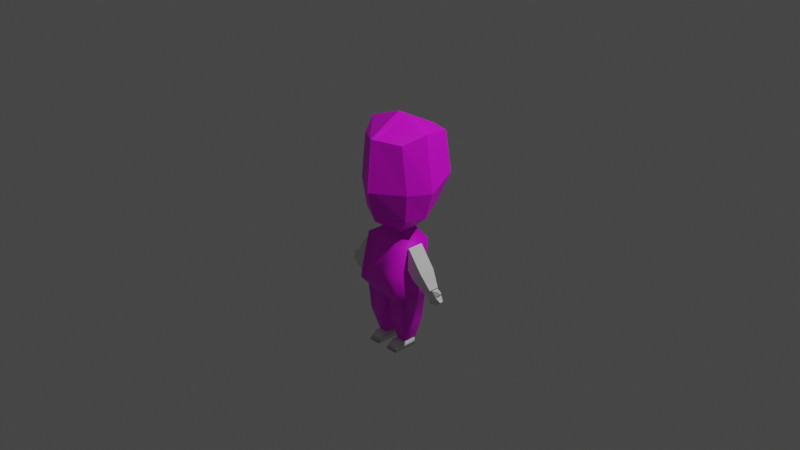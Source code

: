 # Source: Re_ChibiSpeedModel_AttemptUnwrap.blend  (saved by Blender 2.80.75; exported with 4.5.12 LTS)
import bpy
from mathutils import Matrix  # noqa: F401  (used for matrix-valued properties, if any)

bpy.ops.wm.read_factory_settings(use_empty=True)
scene = bpy.context.scene
scene.name = 'Scene'

# ---- collections
col_collection = bpy.data.collections.new('Collection'); scene.collection.children.link(col_collection)

# ---- images (referenced by path relative to the original .blend; pixels are not part of the script)
import os
ASSET_DIR = os.environ.get("B2B_ASSET_DIR", "")  # directory of the original .blend (textures are referenced by path, not embedded)
HERE = os.path.dirname(os.path.abspath(__file__))  # packed textures are extracted next to this script under _unpacked/

def load_image(name, relpath, width, height, colorspace="sRGB"):
    """Load a texture the original file referenced (path relative to the .blend, or extracted next to this script)."""
    p = next((c for c in (os.path.join(HERE, relpath), os.path.join(ASSET_DIR, relpath)) if relpath and os.path.exists(c)), "")
    if p:
        img = bpy.data.images.load(p, check_existing=True)
        img.name = name
    else:  # same state as the original file: an image datablock whose file is absent (Cycles renders it pink)
        img = bpy.data.images.new(name, width, height)
        img.source = "FILE"
        img.filepath = "//" + (relpath or name)
    img.colorspace_settings.name = colorspace
    return img
img_image_texutre = load_image('Image_Texutre', 'Textures/Image_Texutre_UV.png', 1024, 1024, 'sRGB')

# ---- materials (node trees are filled in below, after node groups)
mat_material_001 = bpy.data.materials.new('Material.001')
mat_material_001.use_transparent_shadow = False

# ---- material node trees
mat_material_001.use_nodes = True; mat_material_001.node_tree.nodes.clear()
_N = mat_material_001.node_tree.nodes; _L = mat_material_001.node_tree.links
n0 = _N.new('ShaderNodeOutputMaterial'); n0.name = 'Material Output'; n0.location = (300, 300)
n1 = _N.new('ShaderNodeBsdfPrincipled'); n1.name = 'Principled BSDF'; n1.location = (10, 300)
n1.distribution = 'GGX'
n1.subsurface_method = 'BURLEY'
n1.inputs[3].default_value = 1.45
n1.inputs[27].default_value = (0.0, 0.0, 0.0, 1.0)
n1.inputs[28].default_value = 1.0
n2 = _N.new('ShaderNodeTexImage'); n2.name = 'Image Texture'; n2.location = (-276, 286)
n2.image = img_image_texutre
_L.new(n1.outputs[0], n0.inputs[0])
_L.new(n2.outputs[0], n1.inputs[0])
n0.is_active_output = True

# ---- world
world_world = bpy.data.worlds.new('World'); scene.world = world_world
world_world.use_nodes = True; world_world.node_tree.nodes.clear()
_N = world_world.node_tree.nodes; _L = world_world.node_tree.links
n0 = _N.new('ShaderNodeOutputWorld'); n0.name = 'World Output'; n0.location = (300, 300)
n1 = _N.new('ShaderNodeBackground'); n1.name = 'Background'; n1.location = (10, 300)
n1.inputs[0].default_value = (0.05088, 0.05088, 0.05088, 1.0)
_L.new(n1.outputs[0], n0.inputs[0])
n0.is_active_output = True
world_world.color = (0.05088, 0.05088, 0.05088)
world_world.use_sun_shadow = False
world_world.sun_shadow_jitter_overblur = 0.0

# ---- cameras
cam_camera = bpy.data.cameras.new('Camera')
cam_camera.clip_end = 100.0
cam_camera.ortho_scale = 7.314

# ---- lights
light_light = bpy.data.lights.new('Light', 'POINT')
light_light.transmission_factor = 0.0
light_light.energy = 1000.0
light_light.shadow_soft_size = 0.1
light_light.shadow_maximum_resolution = 0.006
light_light.use_absolute_resolution = True

# ---- meshes
me_cube_003 = bpy.data.meshes.new('Cube.003')
me_cube_003.from_pydata([(-0.7653, -0.4528, 2.529), (-0.7653, 1.078, 2.529), (1.807, -1.646, -1.365), (1.807, 1.385, -1.365), (1.742, 1.265, 1.953), (1.742, -0.9161, 1.953), (1.557, 1.246, -0.1396), (1.557, -1.653, -0.1396), (1.904, 0.869, -2.195), (1.904, -0.869, -2.195), (-0.01045, 1.385, -1.413), (-0.01045, -1.646, -1.413), (-0.02133, -0.9161, 1.953), (-0.02133, 1.265, 1.953), (0.001821, 1.246, -0.1444), (0.001821, -1.653, -0.1444), (-0.02047, 0.8077, -2.603), (-0.02047, -0.8077, -2.603), (0.3862, -1.646, -1.365), (0.3168, 1.265, 1.953), (0.3213, 1.246, -0.09605), (0.1976, -0.869, -2.656), (0.3862, 1.385, -1.365), (0.3168, -0.9161, 1.953), (0.3213, -1.653, -0.09605), (0.1976, 0.869, -2.656), (1.725, 0.7868, -4.064), (1.725, -0.7868, -4.064), (0.3005, -0.7868, -4.064), (0.3005, 0.7868, -4.064), (1.271, 0.628, -5.711), (1.271, -0.4273, -5.711), (0.5603, -0.4273, -5.711), (0.5603, 0.628, -5.711), (1.864, -0.962, 3.873), (1.731, -1.127, 9.209), (1.604, 2.226, 4.255), (1.605, 2.945, 9.175), (-0.01119, 2.683, 4.337), (-0.01119, 3.423, 9.129), (-0.01119, -1.943, 3.627), (-0.01119, -2.194, 9.47), (2.596, 0.1308, 3.978), (2.526, 0.2619, 9.827), (-0.01119, 0.2592, 10.77), (2.161, 2.91, 6.387), (2.161, -1.108, 5.875), (-0.01119, -2.559, 5.848), (-0.01119, 3.774, 6.473), (3.133, 0.2536, 5.926), (0.7653, -0.4528, 2.529), (0.1392, 1.078, 2.529), (-0.02133, -0.4528, 2.529), (0.1392, -0.4528, 2.529), (-0.02133, 1.078, 2.529), (-0.009955, 0.4428, 2.915), (0.276, 3.338, 9.137), (0.3222, -1.769, 3.67), (0.2758, 2.602, 4.322), (0.2985, -2.004, 9.423), (0.4397, 0.2597, 10.6), (0.3749, -2.301, 5.852), (0.3749, 3.62, 6.458), (0.06168, -0.4528, 2.529), (0.06168, 1.078, 2.529), (2.211, 0.9437, 4.086), (2.168, 1.303, 9.574), (-0.01119, 1.487, 10.13), (2.756, 1.284, 6.105), (0.7653, 1.078, 2.529), (0.3762, 1.454, 10.03), (0.1947, 1.385, -1.388), (0.1536, -0.9161, 1.953), (0.1671, -1.653, -0.1194), (0.09233, 0.8394, -2.63), (0.1947, -1.646, -1.388), (0.1536, 1.265, 1.953), (0.1671, 1.246, -0.1194), (0.09233, -0.8394, -2.63)], [(55, 54), (52, 55)], [(19, 51, 69, 4), (4, 69, 50, 5), (54, 1, 0, 52), (6, 4, 5, 7), (20, 19, 4, 6), (22, 20, 6, 3), (3, 6, 7, 2), (25, 8, 9, 21), (22, 3, 8, 25), (3, 2, 9, 8), (75, 73, 15, 11), (73, 72, 12, 15), (75, 11, 17, 78), (72, 63, 52, 12), (5, 50, 53, 23), (2, 18, 21, 9), (7, 5, 23, 24), (2, 7, 24, 18), (71, 22, 25, 74), (74, 25, 21, 78), (71, 77, 20, 22), (77, 76, 19, 20), (76, 64, 51, 19), (25, 8, 26, 29), (9, 21, 28, 27), (8, 9, 27, 26), (29, 26, 30, 33), (27, 28, 32, 31), (26, 27, 31, 30), (25, 29, 33, 32, 28, 21), (62, 56, 37, 45), (49, 43, 35, 46), (60, 44, 41, 59), (61, 59, 41, 47), (70, 67, 44, 60), (65, 42, 50, 69), (68, 66, 43, 49), (65, 68, 49, 42), (57, 61, 47, 40), (42, 49, 46, 34), (58, 62, 45, 36), (57, 40, 52, 63), (42, 34, 53, 50), (58, 36, 51, 64), (38, 58, 64, 54), (34, 57, 63, 53), (38, 48, 62, 58), (34, 46, 61, 57), (66, 70, 60, 43), (46, 35, 59, 61), (43, 60, 59, 35), (48, 39, 56, 62), (37, 56, 70, 66), (36, 45, 68, 65), (45, 37, 66, 68), (36, 65, 69, 51), (56, 39, 67, 70), (13, 54, 64, 76), (14, 13, 76, 77), (10, 14, 77, 71), (16, 74, 78, 17), (10, 71, 74, 16), (23, 53, 63, 72), (18, 75, 78, 21), (24, 23, 72, 73), (18, 24, 73, 75)])
me_cube_003.polygons.foreach_set('use_smooth', [1, 1, 1, 1, 1, 1, 1, 1, 1, 1, 1, 1, 1, 1, 1, 1, 1, 1, 1, 1, 1, 1, 1, 1, 1, 1, 1, 1, 1, 0, 0, 0, 0, 0, 0, 0, 0, 0, 0, 0, 0, 0, 0, 0, 0, 0, 0, 0, 0, 0, 0, 0, 0, 0, 0, 0, 0, 1, 1, 1, 1, 1, 1, 1, 1, 1])
_uv = me_cube_003.uv_layers.new(name='UVMap')
_uv.uv.foreach_set('vector', [0.9626, 0.244, 0.973, 0.2796, 0.9347, 0.2795, 0.8754, 0.2438, 0.9324, 0.4645, 0.8654, 0.4484, 0.8654, 0.3577, 0.9324, 0.3354, 0.6513, 0.5439, 0.6074, 0.5473, 0.6074, 0.4567, 0.6513, 0.4533, 0.8121, 0.7897, 0.8121, 0.9193, 0.7259, 0.9182, 0.6975, 0.7884, 0.9626, 0.1177, 0.9626, 0.244, 0.8754, 0.2438, 0.8869, 0.1148, 0.959, 0.0394, 0.9626, 0.1177, 0.8869, 0.1148, 0.872, 0.03921, 0.3653, 0.7171, 0.3828, 0.6419, 0.4972, 0.6352, 0.485, 0.7101, 0.1223, 0.8694, 0.1223, 0.9773, 0.01595, 0.9767, 0.01595, 0.8688, 0.515, 0.7783, 0.602, 0.7783, 0.609, 0.8294, 0.5046, 0.8579, 0.0321, 0.8068, 0.02558, 0.6863, 0.07777, 0.7221, 0.08151, 0.7912, 0.5605, 0.7151, 0.5623, 0.6371, 0.57, 0.639, 0.5701, 0.7171, 0.5623, 0.6371, 0.5343, 0.5112, 0.5425, 0.5116, 0.57, 0.639, 0.03084, 0.6103, 0.03286, 0.6007, 0.1075, 0.634, 0.1088, 0.6381, 0.5343, 0.5112, 0.5204, 0.477, 0.5243, 0.4772, 0.5425, 0.5116, 0.4599, 0.5077, 0.4875, 0.4755, 0.5168, 0.4769, 0.5266, 0.5108, 0.02558, 0.6863, 0.02896, 0.6194, 0.1101, 0.6419, 0.07777, 0.7221, 0.4972, 0.6352, 0.4599, 0.5077, 0.5266, 0.5108, 0.5551, 0.6353, 0.485, 0.7101, 0.4972, 0.6352, 0.5551, 0.6353, 0.5515, 0.7133, 0.5033, 0.7798, 0.515, 0.7783, 0.5046, 0.8579, 0.4982, 0.8563, 0.1206, 0.8632, 0.1223, 0.8694, 0.01595, 0.8688, 0.01789, 0.8626, 0.9707, 0.03798, 0.972, 0.1162, 0.9626, 0.1177, 0.959, 0.0394, 0.972, 0.1162, 0.9726, 0.244, 0.9626, 0.244, 0.9626, 0.1177, 0.9726, 0.244, 0.9778, 0.2796, 0.973, 0.2796, 0.9626, 0.244, 0.5046, 0.8579, 0.609, 0.8294, 0.5982, 0.9446, 0.511, 0.9446, 0.07777, 0.7221, 0.1101, 0.6419, 0.1961, 0.6506, 0.1927, 0.7178, 0.08151, 0.7912, 0.07777, 0.7221, 0.1927, 0.7178, 0.1961, 0.7803, 0.1513, 0.8529, 0.2385, 0.8529, 0.2111, 0.9545, 0.1676, 0.9545, 0.845, 0.8553, 0.8489, 0.7882, 0.9496, 0.8162, 0.9477, 0.8497, 0.8479, 0.9179, 0.845, 0.8553, 0.9477, 0.8497, 0.9496, 0.8916, 0.3506, 0.9715, 0.3556, 0.8846, 0.3654, 0.7818, 0.43, 0.7818, 0.452, 0.8846, 0.457, 0.9715, 0.8112, 0.3027, 0.8138, 0.468, 0.7317, 0.469, 0.7005, 0.2965, 0.296, 0.2635, 0.2912, 0.504, 0.1961, 0.4769, 0.1971, 0.2714, 0.4039, 0.1748, 0.3745, 0.1749, 0.3918, 0.05068, 0.4112, 0.06068, 0.06678, 0.2821, 0.09605, 0.4992, 0.07443, 0.504, 0.03861, 0.2844, 0.4118, 0.255, 0.3873, 0.2578, 0.3745, 0.1749, 0.4039, 0.1748, 0.7605, 0.6871, 0.7057, 0.6925, 0.7084, 0.5636, 0.7971, 0.5939, 0.6171, 0.2931, 0.5247, 0.2421, 0.5397, 0.1741, 0.6405, 0.2326, 0.632, 0.5807, 0.632, 0.7094, 0.6048, 0.7054, 0.6059, 0.581, 0.07209, 0.1451, 0.06678, 0.2821, 0.03861, 0.2844, 0.04941, 0.1444, 0.2545, 0.1462, 0.296, 0.2635, 0.1971, 0.2714, 0.177, 0.1485, 0.8174, 0.1713, 0.8112, 0.3027, 0.7005, 0.2965, 0.7355, 0.1658, 0.3168, 0.6975, 0.3168, 0.7209, 0.2341, 0.6876, 0.2364, 0.6831, 0.2545, 0.1462, 0.177, 0.1485, 0.1081, 0.06733, 0.1374, 0.06574, 0.8174, 0.1713, 0.7355, 0.1658, 0.8245, 0.06117, 0.8293, 0.06126, 0.8352, 0.1725, 0.8174, 0.1713, 0.8293, 0.06126, 0.8344, 0.06135, 0.3168, 0.5895, 0.3168, 0.6975, 0.2364, 0.6831, 0.2386, 0.6789, 0.8352, 0.1725, 0.8352, 0.304, 0.8112, 0.3027, 0.8174, 0.1713, 0.177, 0.1485, 0.1971, 0.2714, 0.06678, 0.2821, 0.07209, 0.1451, 0.5247, 0.2421, 0.4118, 0.255, 0.4039, 0.1748, 0.5397, 0.1741, 0.1971, 0.2714, 0.1961, 0.4769, 0.09605, 0.4992, 0.06678, 0.2821, 0.5397, 0.1741, 0.4039, 0.1748, 0.4112, 0.06068, 0.5007, 0.107, 0.8352, 0.304, 0.8316, 0.4678, 0.8138, 0.468, 0.8112, 0.3027, 0.5011, 0.3493, 0.4242, 0.3816, 0.4118, 0.255, 0.5247, 0.2421, 0.8468, 0.6787, 0.875, 0.7412, 0.7691, 0.7412, 0.7605, 0.6871, 0.5803, 0.3885, 0.5011, 0.3493, 0.5247, 0.2421, 0.6171, 0.2931, 0.8468, 0.6787, 0.7605, 0.6871, 0.7971, 0.5939, 0.8095, 0.5577, 0.4242, 0.3816, 0.4075, 0.3885, 0.3873, 0.2578, 0.4118, 0.255, 0.9833, 0.244, 0.9829, 0.2796, 0.9778, 0.2796, 0.9726, 0.244, 0.9821, 0.1147, 0.9833, 0.244, 0.9726, 0.244, 0.972, 0.1162, 0.9833, 0.03647, 0.9821, 0.1147, 0.972, 0.1162, 0.9707, 0.03798, 0.1188, 0.8565, 0.1206, 0.8632, 0.01789, 0.8626, 0.01996, 0.8559, 0.4907, 0.7813, 0.5033, 0.7798, 0.4982, 0.8563, 0.4913, 0.8546, 0.5266, 0.5108, 0.5168, 0.4769, 0.5204, 0.477, 0.5343, 0.5112, 0.02896, 0.6194, 0.03084, 0.6103, 0.1088, 0.6381, 0.1101, 0.6419, 0.5551, 0.6353, 0.5266, 0.5108, 0.5343, 0.5112, 0.5623, 0.6371, 0.5515, 0.7133, 0.5551, 0.6353, 0.5623, 0.6371, 0.5605, 0.7151])
me_cube_003.materials.append(mat_material_001)
me_cube_003.use_remesh_preserve_volume = False
me_cube_003.use_remesh_preserve_attributes = False
me_cube_003.use_mirror_vertex_groups = False
me_cube_003.update()
me_cube_004 = bpy.data.meshes.new('Cube.004')
me_cube_004.from_pydata([(-2.849, -1.828, -34.87), (-2.849, -0.516, -32.84), (-2.849, 2.296, -34.98), (-2.849, 2.296, -32.95), (-0.8489, -1.828, -34.87), (-0.8489, -0.516, -32.84), (-0.8489, 2.296, -34.98), (-0.8489, 2.296, -32.95)], [], [(0, 1, 3, 2), (2, 3, 7, 6), (6, 7, 5, 4), (4, 5, 1, 0), (2, 6, 4, 0), (7, 3, 1, 5)])
me_cube_004.polygons.foreach_set('use_smooth', [True] * 6)
_uv = me_cube_004.uv_layers.new(name='UVMap')
_uv.uv.foreach_set('vector', [0.375, 0.0, 0.625, 0.0, 0.625, 0.25, 0.375, 0.25, 0.375, 0.25, 0.625, 0.25, 0.625, 0.5, 0.375, 0.5, 0.375, 0.5, 0.625, 0.5, 0.625, 0.75, 0.375, 0.75, 0.375, 0.75, 0.625, 0.75, 0.625, 1.0, 0.375, 1.0, 0.125, 0.5, 0.375, 0.5, 0.375, 0.75, 0.125, 0.75, 0.625, 0.5, 0.875, 0.5, 0.875, 0.75, 0.625, 0.75])
me_cube_004.use_remesh_preserve_volume = False
me_cube_004.use_remesh_preserve_attributes = False
me_cube_004.use_mirror_vertex_groups = False
me_cube_004.update()
me_cube_005 = bpy.data.meshes.new('Cube.005')
me_cube_005.from_pydata([(2.896, -1.0, -4.175), (3.096, -1.0, -1.419), (2.896, 1.0, -4.175), (3.096, 1.0, -1.419), (3.733, -1.0, -5.157), (5.035, -1.0, -3.965), (3.733, 1.0, -5.157), (5.035, 1.0, -3.965), (5.352, -0.6249, -6.523), (6.165, -0.6249, -5.778), (5.352, 0.6249, -6.523), (6.165, 0.6249, -5.778)], [], [(0, 1, 3, 2), (2, 3, 7, 6), (5, 4, 8, 9), (4, 5, 1, 0), (2, 6, 4, 0), (7, 3, 1, 5), (10, 11, 9, 8), (4, 6, 10, 8), (7, 5, 9, 11), (6, 7, 11, 10)])
_uv = me_cube_005.uv_layers.new(name='UVMap')
_uv.uv.foreach_set('vector', [0.375, 0.0, 0.625, 0.0, 0.625, 0.25, 0.375, 0.25, 0.375, 0.25, 0.625, 0.25, 0.625, 0.5, 0.375, 0.5, 0.625, 0.75, 0.375, 0.75, 0.375, 0.75, 0.625, 0.75, 0.375, 0.75, 0.625, 0.75, 0.625, 1.0, 0.375, 1.0, 0.125, 0.5, 0.375, 0.5, 0.375, 0.75, 0.125, 0.75, 0.625, 0.5, 0.875, 0.5, 0.875, 0.75, 0.625, 0.75, 0.375, 0.5, 0.625, 0.5, 0.625, 0.75, 0.375, 0.75, 0.375, 0.75, 0.375, 0.5, 0.375, 0.5, 0.375, 0.75, 0.625, 0.5, 0.625, 0.75, 0.625, 0.75, 0.625, 0.5, 0.375, 0.5, 0.625, 0.5, 0.625, 0.5, 0.375, 0.5])
me_cube_005.use_remesh_preserve_volume = False
me_cube_005.use_remesh_preserve_attributes = False
me_cube_005.use_mirror_vertex_groups = False
me_cube_005.update()
me_cube_006 = bpy.data.meshes.new('Cube.006')
me_cube_006.from_pydata([(12.19, -0.4929, -10.21), (14.46, -1.0, -8.616), (12.19, 0.4929, -10.21), (14.46, 1.0, -8.616), (12.85, -0.4929, -10.68), (15.81, -1.0, -9.579), (12.85, 0.4929, -10.68), (15.81, 1.0, -9.579), (12.76, -1.0, -9.628), (13.33, -1.0, -9.291), (13.9, -1.0, -8.954), (13.9, 1.0, -8.954), (13.33, 1.0, -9.291), (12.76, 1.0, -9.628), (15.25, 1.0, -9.916), (14.68, 1.0, -10.25), (14.11, 1.0, -10.59), (15.25, -1.0, -9.916), (14.68, -1.0, -10.25), (14.11, -1.0, -10.59), (16.14, -0.2838, -8.613), (16.14, 0.2838, -8.613), (16.52, 0.2838, -8.886), (16.52, -0.2838, -8.886), (13.77, 0.5, -11.51), (13.49, 0.5, -11.68), (13.49, -0.5, -11.68), (13.77, -0.5, -11.51), (15.27, 0.5, -11.34), (14.99, 0.5, -11.51), (15.27, -0.5, -11.34), (14.99, -0.5, -11.51), (16.25, 0.5, -10.83), (15.97, 0.5, -11.0), (16.25, -0.5, -10.83), (15.97, -0.5, -11.0), (16.95, 0.5, -10.35), (16.95, -0.5, -10.35), (16.67, 0.5, -10.52), (16.67, -0.5, -10.52)], [], [(10, 1, 3, 11), (11, 3, 7, 14), (14, 7, 36, 38), (17, 5, 1, 10), (2, 6, 4, 0), (7, 3, 21, 22), (4, 19, 8, 0), (19, 18, 9, 8), (18, 17, 10, 9), (4, 6, 25, 26), (19, 16, 29, 31), (14, 17, 34, 32), (2, 13, 16, 6), (13, 12, 15, 16), (12, 11, 14, 15), (0, 8, 13, 2), (8, 9, 12, 13), (9, 10, 11, 12), (22, 21, 20, 23), (5, 7, 22, 23), (3, 1, 20, 21), (1, 5, 23, 20), (25, 24, 27, 26), (16, 19, 27, 24), (6, 16, 24, 25), (19, 4, 26, 27), (29, 28, 30, 31), (18, 19, 31, 30), (15, 18, 30, 28), (16, 15, 28, 29), (33, 32, 34, 35), (15, 14, 32, 33), (18, 15, 33, 35), (17, 18, 35, 34), (38, 36, 37, 39), (17, 14, 38, 39), (5, 17, 39, 37), (7, 5, 37, 36)])
_uv = me_cube_006.uv_layers.new(name='UVMap')
_uv.uv.foreach_set('vector', [0.5625, 0.0, 0.625, 0.0, 0.625, 0.25, 0.5625, 0.25, 0.5625, 0.25, 0.625, 0.25, 0.625, 0.5, 0.5625, 0.5, 0.5625, 0.5, 0.625, 0.5, 0.625, 0.5, 0.5625, 0.5, 0.5625, 0.75, 0.625, 0.75, 0.625, 1.0, 0.5625, 1.0, 0.125, 0.5, 0.375, 0.5, 0.375, 0.75, 0.125, 0.75, 0.625, 0.5, 0.625, 0.25, 0.625, 0.25, 0.625, 0.5, 0.375, 0.75, 0.4375, 0.75, 0.4375, 1.0, 0.375, 1.0, 0.4375, 0.75, 0.5, 0.75, 0.5, 1.0, 0.4375, 1.0, 0.5, 0.75, 0.5625, 0.75, 0.5625, 1.0, 0.5, 1.0, 0.375, 0.75, 0.375, 0.5, 0.375, 0.5, 0.375, 0.75, 0.4375, 0.75, 0.4375, 0.5, 0.4375, 0.5, 0.4375, 0.75, 0.5625, 0.5, 0.5625, 0.75, 0.5625, 0.75, 0.5625, 0.5, 0.375, 0.25, 0.4375, 0.25, 0.4375, 0.5, 0.375, 0.5, 0.4375, 0.25, 0.5, 0.25, 0.5, 0.5, 0.4375, 0.5, 0.5, 0.25, 0.5625, 0.25, 0.5625, 0.5, 0.5, 0.5, 0.375, 0.0, 0.4375, 0.0, 0.4375, 0.25, 0.375, 0.25, 0.4375, 0.0, 0.5, 0.0, 0.5, 0.25, 0.4375, 0.25, 0.5, 0.0, 0.5625, 0.0, 0.5625, 0.25, 0.5, 0.25, 0.625, 0.5, 0.875, 0.5, 0.875, 0.75, 0.625, 0.75, 0.625, 0.75, 0.625, 0.5, 0.625, 0.5, 0.625, 0.75, 0.625, 0.25, 0.625, 0.0, 0.625, 0.0, 0.625, 0.25, 0.625, 1.0, 0.625, 0.75, 0.625, 0.75, 0.625, 1.0, 0.375, 0.5, 0.4375, 0.5, 0.4375, 0.75, 0.375, 0.75, 0.4375, 0.5, 0.4375, 0.75, 0.4375, 0.75, 0.4375, 0.5, 0.375, 0.5, 0.4375, 0.5, 0.4375, 0.5, 0.375, 0.5, 0.4375, 0.75, 0.375, 0.75, 0.375, 0.75, 0.4375, 0.75, 0.4375, 0.5, 0.5, 0.5, 0.5, 0.75, 0.4375, 0.75, 0.5, 0.75, 0.4375, 0.75, 0.4375, 0.75, 0.5, 0.75, 0.5, 0.5, 0.5, 0.75, 0.5, 0.75, 0.5, 0.5, 0.4375, 0.5, 0.5, 0.5, 0.5, 0.5, 0.4375, 0.5, 0.5, 0.5, 0.5625, 0.5, 0.5625, 0.75, 0.5, 0.75, 0.5, 0.5, 0.5625, 0.5, 0.5625, 0.5, 0.5, 0.5, 0.5, 0.75, 0.5, 0.5, 0.5, 0.5, 0.5, 0.75, 0.5625, 0.75, 0.5, 0.75, 0.5, 0.75, 0.5625, 0.75, 0.5625, 0.5, 0.625, 0.5, 0.625, 0.75, 0.5625, 0.75, 0.5625, 0.75, 0.5625, 0.5, 0.5625, 0.5, 0.5625, 0.75, 0.625, 0.75, 0.5625, 0.75, 0.5625, 0.75, 0.625, 0.75, 0.625, 0.5, 0.625, 0.75, 0.625, 0.75, 0.625, 0.5])
me_cube_006.use_remesh_preserve_volume = False
me_cube_006.use_remesh_preserve_attributes = False
me_cube_006.use_mirror_vertex_groups = False
me_cube_006.update()

# ---- objects
ob_light = bpy.data.objects.new('Light', light_light)
ob_camera = bpy.data.objects.new('Camera', cam_camera)
ob_empty = bpy.data.objects.new('Empty', None)
ob_empty_001 = bpy.data.objects.new('Empty.001', None)
ob_cube_002 = bpy.data.objects.new('Cube.002', me_cube_003)
ob_cube_003 = bpy.data.objects.new('Cube.003', me_cube_004)
ob_cube_004 = bpy.data.objects.new('Cube.004', me_cube_005)
ob_cube_005 = bpy.data.objects.new('Cube.005', me_cube_006)

# ---- transforms, parenting, visibility, modifiers, constraints
ob_light.location = (4.076, 1.005, 5.904)
ob_light.rotation_euler = (0.6503, 0.05522, 1.866)
ob_light.lock_rotations_4d = False
ob_light.empty_display_type = 'ARROWS'
ob_light.color = (0.0, 0.0, 0.0, 0.0)
ob_light.lineart.crease_threshold = 0.0
ob_camera.location = (7.359, -6.926, 4.958)
ob_camera.rotation_euler = (1.109, 0.0, 0.8149)
ob_camera.lock_rotations_4d = False
ob_camera.empty_display_type = 'ARROWS'
ob_camera.color = (0.0, 0.0, 0.0, 0.0)
ob_camera.display_type = 'WIRE'
ob_camera.lineart.crease_threshold = 0.0
ob_empty.location = (1.653, 18.16, 0.0)
ob_empty.rotation_euler = (1.571, -0.0, -0.0)
ob_empty.empty_display_type = 'IMAGE'
ob_empty.empty_display_size = 5.0
ob_empty.use_empty_image_alpha = True
ob_empty.color = (1.0, 1.0, 1.0, 0.1458)
ob_empty.lineart.crease_threshold = 0.0
ob_empty_001.location = (-8.507, -1.596, 0.0)
ob_empty_001.rotation_euler = (1.571, -2.22e-16, 1.571)
ob_empty_001.empty_display_type = 'IMAGE'
ob_empty_001.empty_display_size = 5.0
ob_empty_001.use_empty_image_alpha = True
ob_empty_001.color = (1.0, 1.0, 1.0, 0.1458)
ob_empty_001.lineart.crease_threshold = 0.0
ob_cube_002.location = (-3.987e-08, -0.03918, -0.4644)
ob_cube_002.scale = (0.1512, 0.1512, 0.1512)
ob_cube_002.lineart.crease_threshold = 0.0
_m = ob_cube_002.modifiers.new('Mirror', 'MIRROR')
ob_cube_003.location = (-3.987e-08, -0.1167, -0.06623)
ob_cube_003.scale = (-0.06838, 0.06838, 0.03864)
ob_cube_003.lineart.crease_threshold = 0.0
_m = ob_cube_003.modifiers.new('Mirror', 'MIRROR')
ob_cube_004.location = (-1.188e-07, -0.03918, -0.06623)
ob_cube_004.scale = (0.08891, 0.08891, 0.08891)
ob_cube_004.lineart.crease_threshold = 0.0
_m = ob_cube_004.modifiers.new('Mirror', 'MIRROR')
ob_cube_005.location = (-3.987e-08, -0.03918, -0.06623)
ob_cube_005.scale = (0.03886, 0.03886, 0.05961)
ob_cube_005.lineart.crease_threshold = 0.0
_m = ob_cube_005.modifiers.new('Mirror', 'MIRROR')

# ---- collection membership
col_collection.objects.link(ob_light)
col_collection.objects.link(ob_camera)
col_collection.objects.link(ob_empty)
col_collection.objects.link(ob_empty_001)
col_collection.objects.link(ob_cube_002)
col_collection.objects.link(ob_cube_003)
col_collection.objects.link(ob_cube_004)
col_collection.objects.link(ob_cube_005)

# ---- scene / render settings (as saved in the file)
scene.camera = ob_camera
scene.frame_start = 1; scene.frame_end = 250; scene.frame_set(20)
scene.render.engine = 'BLENDER_EEVEE_NEXT'
scene.cycles.use_denoising = False
scene.cycles.samples = 128
scene.cycles.sampling_pattern = 'TABULATED_SOBOL'
scene.cycles.use_adaptive_sampling = False
scene.cycles.use_light_tree = False
scene.view_settings.view_transform = 'Filmic'
bpy.context.view_layer.update()
